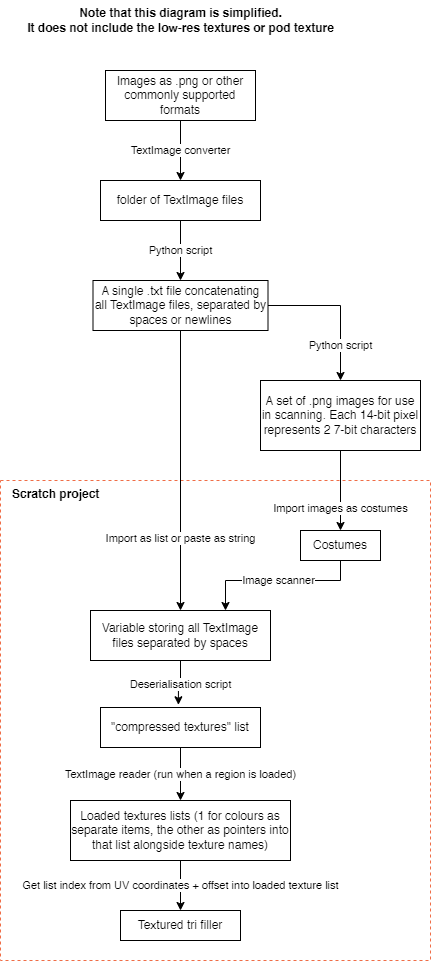

The diagram above was exported from draw.io. Its source (the exported page's mxGraphModel, read from the mxfile embedded in the PNG):
<mxGraphModel dx="1195" dy="703" grid="1" gridSize="10" guides="1" tooltips="1" connect="1" arrows="1" fold="1" page="1" pageScale="1" pageWidth="1169" pageHeight="1654" math="0" shadow="0">
  <root>
    <mxCell id="0" />
    <mxCell id="1" parent="0" />
    <mxCell id="7S-3Bg2PsO0CWjg6zmoL-12" value="&amp;nbsp; &amp;nbsp;Scratch project" style="rounded=0;whiteSpace=wrap;html=1;fillColor=none;dashed=1;fontStyle=1;align=left;verticalAlign=top;strokeColor=#F06D46;" parent="1" vertex="1">
      <mxGeometry x="340" y="610" width="430" height="480" as="geometry" />
    </mxCell>
    <mxCell id="5DiP15I2jhG4kC2HcasO-4" value="TextImage converter" style="edgeStyle=orthogonalEdgeStyle;rounded=0;orthogonalLoop=1;jettySize=auto;html=1;entryX=0.5;entryY=0;entryDx=0;entryDy=0;" parent="1" source="l77QMi4677xH8_J4UQG1-1" target="5DiP15I2jhG4kC2HcasO-2" edge="1">
      <mxGeometry relative="1" as="geometry" />
    </mxCell>
    <mxCell id="l77QMi4677xH8_J4UQG1-1" value="Images as .png or other commonly supported formats" style="rounded=0;whiteSpace=wrap;html=1;" parent="1" vertex="1">
      <mxGeometry x="445" y="200" width="150" height="50" as="geometry" />
    </mxCell>
    <mxCell id="7S-3Bg2PsO0CWjg6zmoL-3" value="Python script" style="edgeStyle=orthogonalEdgeStyle;rounded=0;orthogonalLoop=1;jettySize=auto;html=1;entryX=0.5;entryY=0;entryDx=0;entryDy=0;" parent="1" source="5DiP15I2jhG4kC2HcasO-2" target="7S-3Bg2PsO0CWjg6zmoL-1" edge="1">
      <mxGeometry relative="1" as="geometry" />
    </mxCell>
    <mxCell id="5DiP15I2jhG4kC2HcasO-2" value="folder of TextImage files" style="rounded=0;whiteSpace=wrap;html=1;" parent="1" vertex="1">
      <mxGeometry x="440" y="310" width="160" height="40" as="geometry" />
    </mxCell>
    <mxCell id="5DiP15I2jhG4kC2HcasO-12" value="Import images as costumes" style="edgeStyle=orthogonalEdgeStyle;rounded=0;orthogonalLoop=1;jettySize=auto;html=1;exitX=0.5;exitY=1;exitDx=0;exitDy=0;entryX=0.5;entryY=0;entryDx=0;entryDy=0;" parent="1" source="5DiP15I2jhG4kC2HcasO-3" target="5DiP15I2jhG4kC2HcasO-10" edge="1">
      <mxGeometry x="0.4545" relative="1" as="geometry">
        <mxPoint as="offset" />
      </mxGeometry>
    </mxCell>
    <mxCell id="5DiP15I2jhG4kC2HcasO-3" value="A set of .png images for use in scanning. Each 14-bit pixel represents 2 7-bit characters" style="rounded=0;whiteSpace=wrap;html=1;" parent="1" vertex="1">
      <mxGeometry x="600" y="510" width="160" height="70" as="geometry" />
    </mxCell>
    <mxCell id="7S-3Bg2PsO0CWjg6zmoL-10" value="Image scanner" style="edgeStyle=orthogonalEdgeStyle;rounded=0;orthogonalLoop=1;jettySize=auto;html=1;entryX=0.75;entryY=0;entryDx=0;entryDy=0;" parent="1" source="5DiP15I2jhG4kC2HcasO-10" target="5DiP15I2jhG4kC2HcasO-11" edge="1">
      <mxGeometry relative="1" as="geometry">
        <Array as="points">
          <mxPoint x="680" y="710" />
          <mxPoint x="565" y="710" />
        </Array>
      </mxGeometry>
    </mxCell>
    <mxCell id="5DiP15I2jhG4kC2HcasO-10" value="Costumes" style="rounded=0;whiteSpace=wrap;html=1;" parent="1" vertex="1">
      <mxGeometry x="640" y="660" width="80" height="30" as="geometry" />
    </mxCell>
    <mxCell id="7S-3Bg2PsO0CWjg6zmoL-5" value="Deserialisation script" style="edgeStyle=orthogonalEdgeStyle;rounded=0;orthogonalLoop=1;jettySize=auto;html=1;entryX=0.487;entryY=-0.068;entryDx=0;entryDy=0;entryPerimeter=0;" parent="1" source="5DiP15I2jhG4kC2HcasO-11" target="5DiP15I2jhG4kC2HcasO-13" edge="1">
      <mxGeometry relative="1" as="geometry" />
    </mxCell>
    <mxCell id="5DiP15I2jhG4kC2HcasO-11" value="Variable storing all TextImage files separated by spaces" style="rounded=0;whiteSpace=wrap;html=1;" parent="1" vertex="1">
      <mxGeometry x="430" y="740" width="180" height="50" as="geometry" />
    </mxCell>
    <mxCell id="5DiP15I2jhG4kC2HcasO-17" value="TextImage reader (run when a region is loaded)" style="edgeStyle=orthogonalEdgeStyle;rounded=0;orthogonalLoop=1;jettySize=auto;html=1;exitX=0.5;exitY=1;exitDx=0;exitDy=0;entryX=0.5;entryY=0;entryDx=0;entryDy=0;" parent="1" source="5DiP15I2jhG4kC2HcasO-13" target="5DiP15I2jhG4kC2HcasO-16" edge="1">
      <mxGeometry relative="1" as="geometry" />
    </mxCell>
    <mxCell id="5DiP15I2jhG4kC2HcasO-13" value="&quot;compressed textures&quot; list" style="rounded=0;whiteSpace=wrap;html=1;" parent="1" vertex="1">
      <mxGeometry x="440" y="837" width="160" height="40" as="geometry" />
    </mxCell>
    <mxCell id="5DiP15I2jhG4kC2HcasO-19" value="Get list index from UV coordinates + offset into loaded texture list" style="edgeStyle=orthogonalEdgeStyle;rounded=0;orthogonalLoop=1;jettySize=auto;html=1;entryX=0.5;entryY=0;entryDx=0;entryDy=0;" parent="1" source="5DiP15I2jhG4kC2HcasO-16" target="5DiP15I2jhG4kC2HcasO-18" edge="1">
      <mxGeometry relative="1" as="geometry" />
    </mxCell>
    <mxCell id="5DiP15I2jhG4kC2HcasO-16" value="Loaded textures lists (1 for colours as separate items, the other as pointers into that list alongside texture names)" style="rounded=0;whiteSpace=wrap;html=1;" parent="1" vertex="1">
      <mxGeometry x="410" y="930" width="220" height="60" as="geometry" />
    </mxCell>
    <mxCell id="5DiP15I2jhG4kC2HcasO-18" value="Textured tri filler" style="rounded=0;whiteSpace=wrap;html=1;" parent="1" vertex="1">
      <mxGeometry x="460" y="1040" width="120" height="30" as="geometry" />
    </mxCell>
    <mxCell id="7S-3Bg2PsO0CWjg6zmoL-4" value="Python script" style="edgeStyle=orthogonalEdgeStyle;rounded=0;orthogonalLoop=1;jettySize=auto;html=1;entryX=0.5;entryY=0;entryDx=0;entryDy=0;" parent="1" source="7S-3Bg2PsO0CWjg6zmoL-1" target="5DiP15I2jhG4kC2HcasO-3" edge="1">
      <mxGeometry x="0.5224" relative="1" as="geometry">
        <Array as="points">
          <mxPoint x="680" y="435" />
        </Array>
        <mxPoint as="offset" />
      </mxGeometry>
    </mxCell>
    <mxCell id="7S-3Bg2PsO0CWjg6zmoL-9" value="Import as list or paste as string" style="edgeStyle=orthogonalEdgeStyle;rounded=0;orthogonalLoop=1;jettySize=auto;html=1;entryX=0.5;entryY=0;entryDx=0;entryDy=0;" parent="1" source="7S-3Bg2PsO0CWjg6zmoL-1" target="5DiP15I2jhG4kC2HcasO-11" edge="1">
      <mxGeometry x="0.4839" relative="1" as="geometry">
        <mxPoint as="offset" />
      </mxGeometry>
    </mxCell>
    <mxCell id="7S-3Bg2PsO0CWjg6zmoL-1" value="A single .txt file concatenating all TextImage files, separated by spaces or newlines" style="rounded=0;whiteSpace=wrap;html=1;" parent="1" vertex="1">
      <mxGeometry x="432.5" y="410" width="175" height="50" as="geometry" />
    </mxCell>
    <mxCell id="7S-3Bg2PsO0CWjg6zmoL-2" value="Note that this diagram is simplified.&lt;br&gt;It does not include the low-res textures or pod texture" style="text;html=1;align=center;verticalAlign=middle;resizable=0;points=[];autosize=1;fontStyle=1" parent="1" vertex="1">
      <mxGeometry x="355" y="130" width="330" height="40" as="geometry" />
    </mxCell>
  </root>
</mxGraphModel>